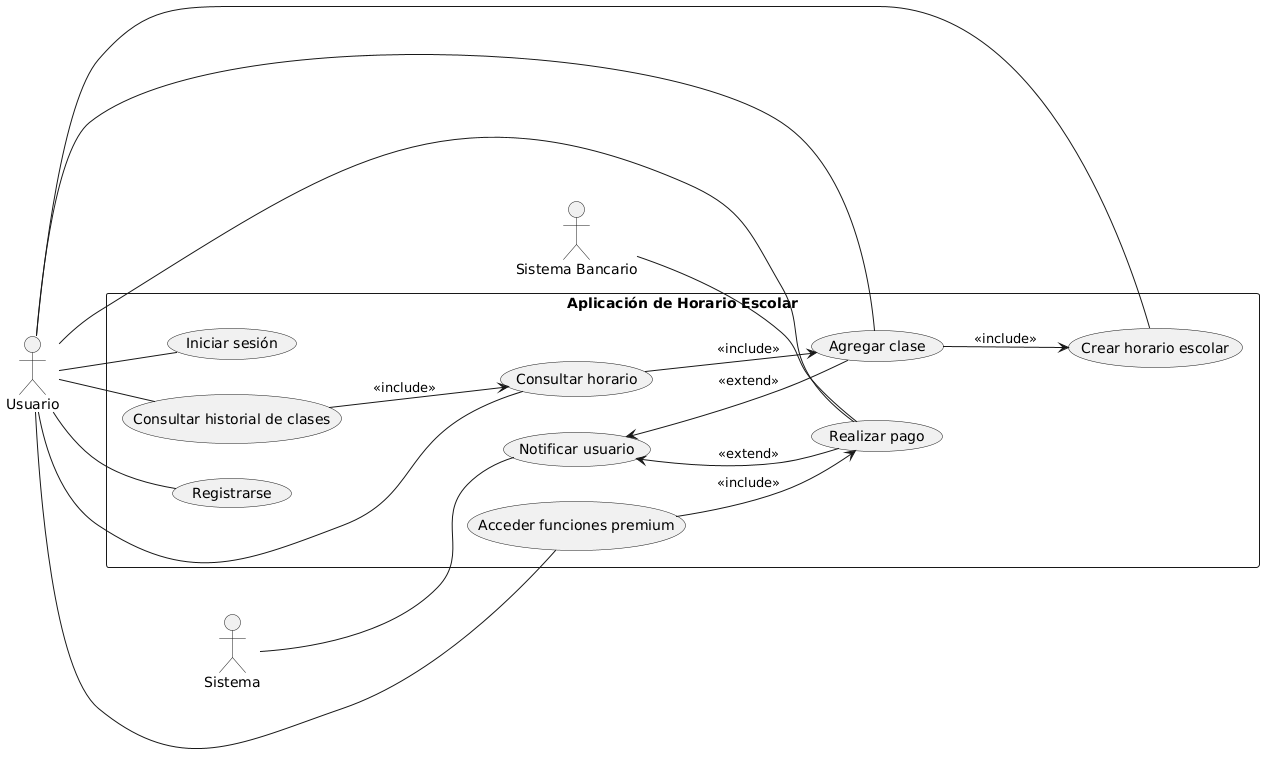

The diagram above was rendered by PlantUML. Its source (embedded in the PNG):
@startuml
left to right direction

actor "Usuario" as U
actor "Sistema" as SYS
actor "Sistema Bancario" as SB

rectangle "Aplicación de Horario Escolar" as AHE {
  (Registrarse) as UC1
  (Iniciar sesión) as UC2
  (Crear horario escolar) as UC3
  (Agregar clase) as UC4
  (Consultar horario) as UC5
  (Consultar historial de clases) as UC6
  (Realizar pago) as UC7
  (Acceder funciones premium) as UC8
  (Notificar usuario) as UC9

  UC4 --> UC3 : <<include>>
  UC5 --> UC4 : <<include>>
  UC6 --> UC5 : <<include>>
  UC8 --> UC7 : <<include>>

  UC9 <-- UC7 : <<extend>>
  UC9 <-- UC4 : <<extend>>
}

U -- UC1
U -- UC2
U -- UC3
U -- UC4
U -- UC5
U -- UC6
U -- UC7
U -- UC8

SYS -- UC9
SB -- UC7
@enduml